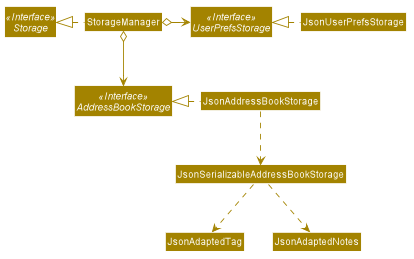

The diagram above was rendered by PlantUML. Its source (embedded in the PNG):
@startuml








skinparam BackgroundColor #FFFFFFF

skinparam Shadowing false

skinparam Class {
    FontColor #FFFFFF
    BorderThickness 1
    BorderColor #FFFFFF
    StereotypeFontColor #FFFFFF
    FontName Arial
}

skinparam Actor {
    BorderColor #000000
    Color #000000
    FontName Arial
}

skinparam Sequence {
    MessageAlign center
    BoxFontSize 15
    BoxPadding 0
    BoxFontColor #FFFFFF
    FontName Arial
}

skinparam Participant {
    FontColor #FFFFFFF
    Padding 20
}

skinparam MinClassWidth 50
skinparam ParticipantPadding 10
skinparam Shadowing false
skinparam DefaultTextAlignment center
skinparam packageStyle Rectangle

hide footbox
hide members
hide circle
skinparam arrowThickness 1.1
skinparam arrowColor #A38300
skinparam classBackgroundColor #A38300

Interface Storage <<Interface>>
Interface UserPrefsStorage <<Interface>>
Interface AddressBookStorage <<Interface>>

Class StorageManager
Class JsonUserPrefsStorage
Class JsonAddressBookStorage

StorageManager .left.|> Storage
StorageManager o-right-> UserPrefsStorage
StorageManager o--> AddressBookStorage

JsonUserPrefsStorage .left.|> UserPrefsStorage
JsonAddressBookStorage .left.|> AddressBookStorage
JsonAddressBookStorage .down.> JsonSerializableAddressBookStorage
JsonSerializableAddressBookStorage ..> JsonAdaptedTag
JsonSerializableAddressBookStorage ..> JsonAdaptedNotes

@enduml